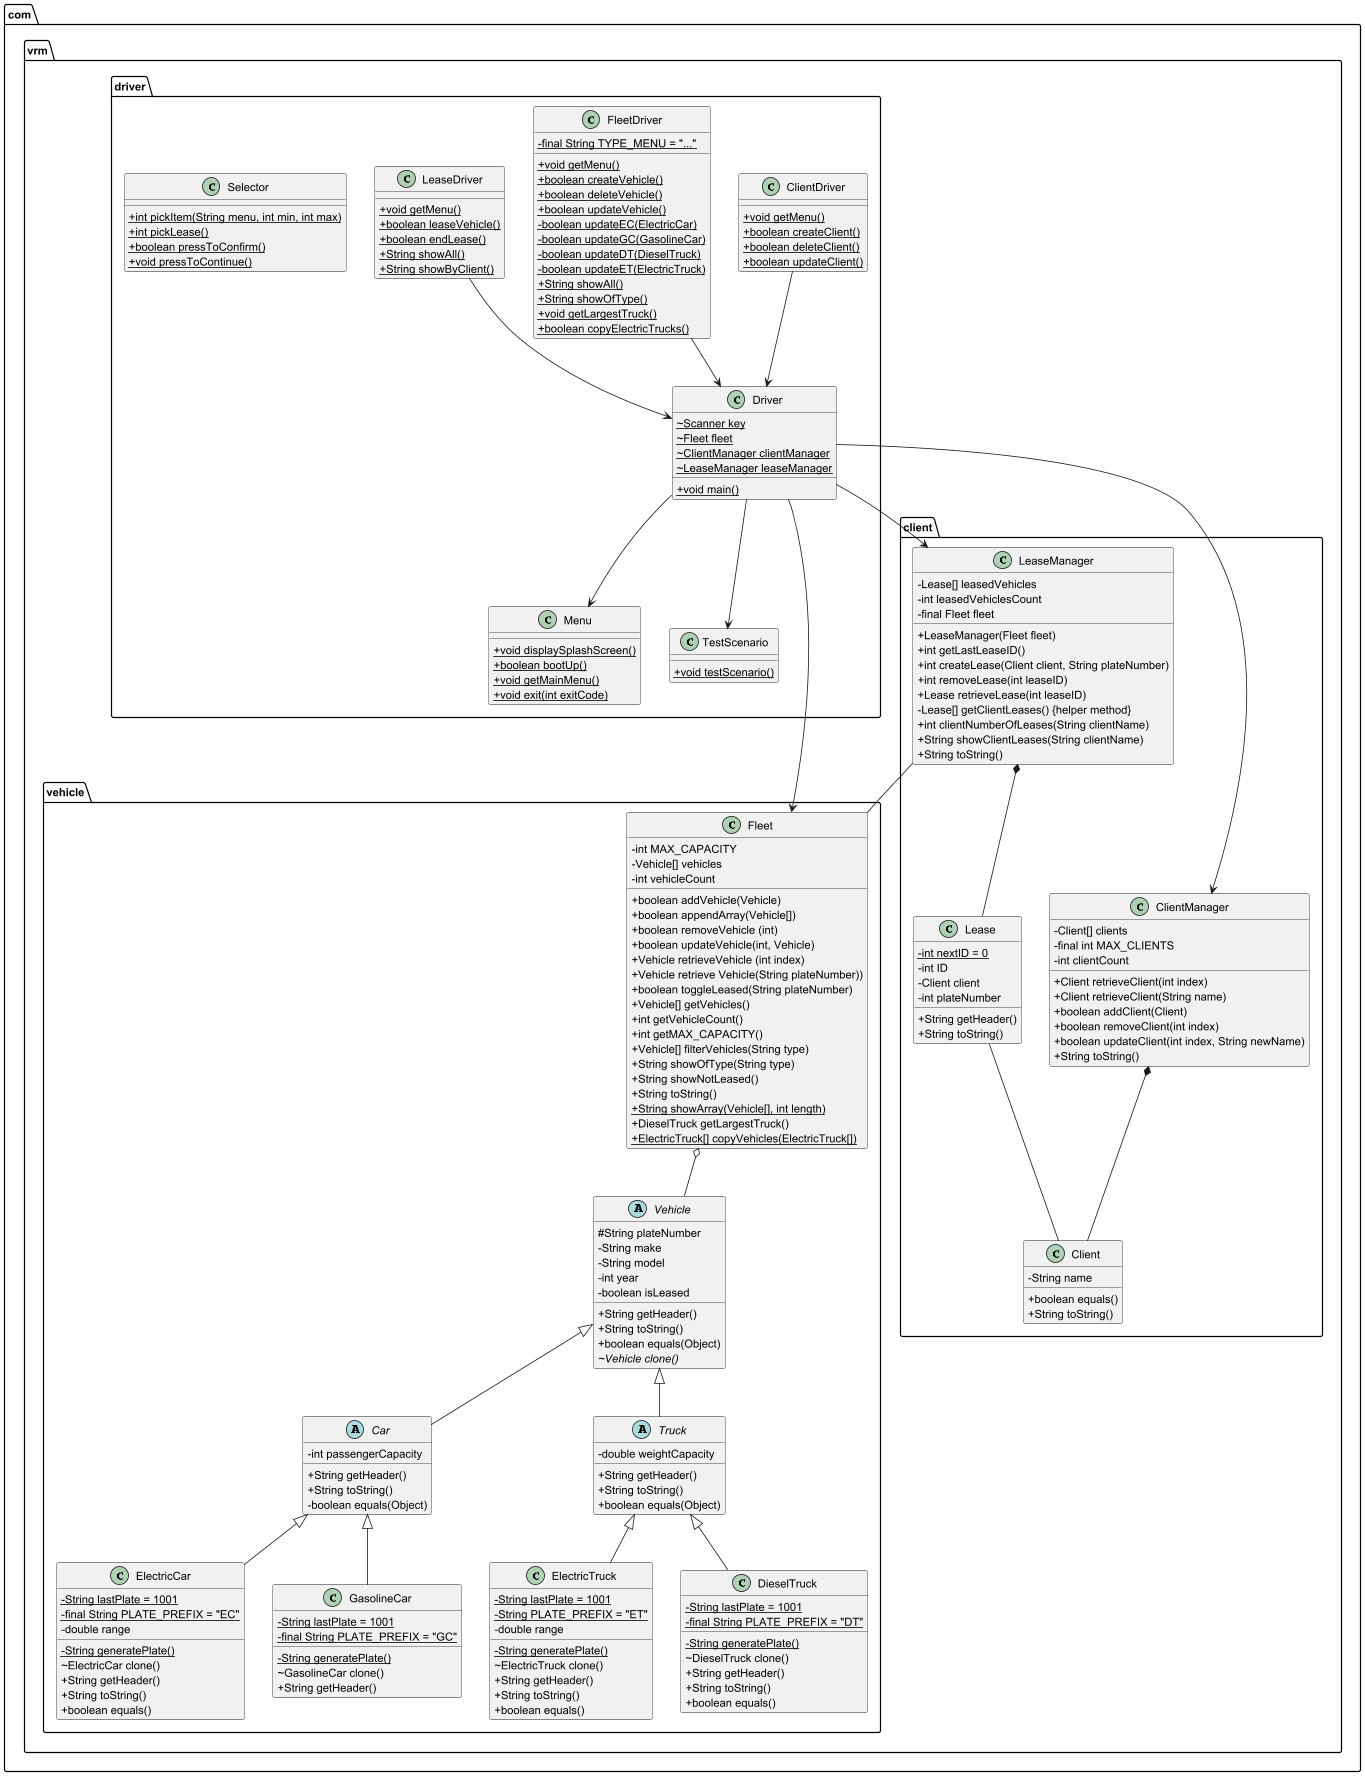

The diagram above was rendered by PlantUML. Its source (embedded in the PNG):
@startuml
'TODO Finish UML'

skinparam classAttributeIconSize 0

package com.vrm.vehicle {
    abstract class Vehicle {
        # String plateNumber
        - String make
        - String model
        - int year
        - boolean isLeased
        + String getHeader()
        + String toString()
        + boolean equals(Object)
        ~ {abstract} Vehicle clone()
    }
    abstract class Car {
        - int passengerCapacity
        + String getHeader()
        + String toString()
        - boolean equals(Object)
    }
    abstract class Truck {
        - double weightCapacity
        + String getHeader()
        + String toString()
        + boolean equals(Object)
    }
    class ElectricCar {
        - {static} String lastPlate = 1001
        - {static} final String PLATE_PREFIX = "EC"
        - double range
        - {static} String generatePlate()
        ~ ElectricCar clone()
        + String getHeader()
        + String toString()
        + boolean equals()
    }
    class GasolineCar {
        - {static} String lastPlate = 1001
        - {static} final String PLATE_PREFIX = "GC"
        - {static} String generatePlate()
        ~ GasolineCar clone()
        + String getHeader()
    }
    class ElectricTruck {
        - {static} String lastPlate = 1001
        - {static} String PLATE_PREFIX = "ET"
        - double range
        - {static} String generatePlate()
        ~ ElectricTruck clone()
        + String getHeader()
        + String toString()
        + boolean equals()
    }
    class DieselTruck {
        - {static} String lastPlate = 1001
        - {static} final String PLATE_PREFIX = "DT"
        - {static} String generatePlate()
        ~ DieselTruck clone()
        + String getHeader()
        + String toString()
        + boolean equals()
    }

    class Fleet {
    - int MAX_CAPACITY
    - Vehicle[] vehicles
    - int vehicleCount

    + boolean addVehicle(Vehicle)
    + boolean appendArray(Vehicle[])
    + boolean removeVehicle (int)
    + boolean updateVehicle(int, Vehicle)
    + Vehicle retrieveVehicle (int index)
    + Vehicle retrieve Vehicle(String plateNumber))
    + boolean toggleLeased(String plateNumber)
    + Vehicle[] getVehicles()
    + int getVehicleCount()
    + int getMAX_CAPACITY()
    + Vehicle[] filterVehicles(String type)
    + String showOfType(String type)
    + String showNotLeased()
    + String toString()
    + {static} String showArray(Vehicle[], int length)
    + DieselTruck getLargestTruck()
    + {static} ElectricTruck[] copyVehicles(ElectricTruck[])
    }

    Fleet o-- Vehicle
    Vehicle <|-- Truck
    Vehicle <|-- Car
    Car <|-- ElectricCar
    Car <|-- GasolineCar
    Truck <|-- DieselTruck
    Truck <|-- ElectricTruck
}

package com.vrm.client {

    class ClientManager {
        - Client[] clients
        - final int MAX_CLIENTS
        - int clientCount
        + Client retrieveClient(int index)
        + Client retrieveClient(String name)
        + boolean addClient(Client)
        + boolean removeClient(int index)
        + boolean updateClient(int index, String newName)
        + String toString()
    }
    class Client {
        - String name
        + boolean equals()
        + String toString()
    }

    class Lease {
        - {static} int nextID = 0
        - int ID
        - Client client
        - int plateNumber
        + String getHeader()
        + String toString()
    }
    class LeaseManager {
    - Lease[] leasedVehicles
    - int leasedVehiclesCount
    - final Fleet fleet
    + LeaseManager(Fleet fleet)
    + int getLastLeaseID()
    + int createLease(Client client, String plateNumber)
    + int removeLease(int leaseID)
    + Lease retrieveLease(int leaseID)
    - Lease[] getClientLeases() {helper method}
    + int clientNumberOfLeases(String clientName)
    + String showClientLeases(String clientName)
    + String toString()
    }

    ClientManager *-- Client
    LeaseManager *-- Lease
    Lease -- Client
    LeaseManager -- Fleet

}

package com.vrm.driver {
    class Driver {
        ~ {static} Scanner key
        ~ {static} Fleet fleet
        ~ {static} ClientManager clientManager
        ~ {static} LeaseManager leaseManager
        + {static} void main()
    }
    class ClientDriver {
        + {static} void getMenu()
        + {static} boolean createClient()
        + {static} boolean deleteClient()
        + {static} boolean updateClient()
    }
    class FleetDriver {
        - {static} final String TYPE_MENU = "..."
        + {static} void getMenu()
        + {static} boolean createVehicle()
        + {static} boolean deleteVehicle()
        + {static} boolean updateVehicle()
        - {static} boolean updateEC(ElectricCar)
        - {static} boolean updateGC(GasolineCar)
        - {static} boolean updateDT(DieselTruck)
        - {static} boolean updateET(ElectricTruck)
        + {static} String showAll()
        + {static} String showOfType()
        + {static} void getLargestTruck()
        + {static} boolean copyElectricTrucks()

    }
    class LeaseDriver {
        + {static} void getMenu()
        + {static} boolean leaseVehicle()
        + {static} boolean endLease()
        + {static} String showAll()
        + {static} String showByClient()
    }
    class Menu {
        + {static} void displaySplashScreen()
        + {static} boolean bootUp()
        + {static} void getMainMenu()
        + {static} void exit(int exitCode)
    }
    class Selector {
    + {static} int pickItem(String menu, int min, int max)
    + {static} int pickLease()
    + {static} boolean pressToConfirm()
    + {static} void pressToContinue()
    }
    class TestScenario {
    + {static} void testScenario()
    }

    Driver --> ClientManager
    Driver --> Fleet
    Driver --> LeaseManager

    ClientDriver --> Driver
    FleetDriver --> Driver
    LeaseDriver --> Driver

    Driver --> Menu
    Driver --> TestScenario
}


@enduml